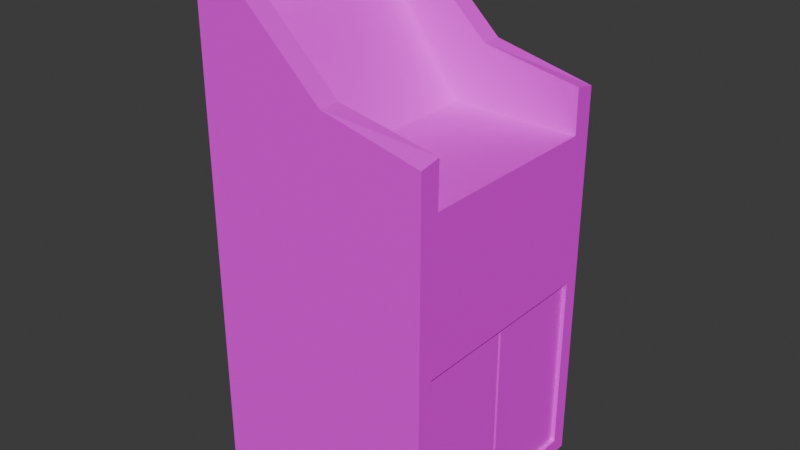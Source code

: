 # Source: GuardPodium.blend  (saved by Blender 5.1.30; exported with 4.5.12 LTS)
import bpy
from mathutils import Matrix  # noqa: F401  (used for matrix-valued properties, if any)

bpy.ops.wm.read_factory_settings(use_empty=True)
scene = bpy.context.scene
scene.name = 'Scene'

# ---- collections
col_collection = bpy.data.collections.new('Collection'); scene.collection.children.link(col_collection)

# ---- images (referenced by path relative to the original .blend; pixels are not part of the script)
import os
ASSET_DIR = os.environ.get("B2B_ASSET_DIR", "")  # directory of the original .blend (textures are referenced by path, not embedded)
HERE = os.path.dirname(os.path.abspath(__file__))  # packed textures are extracted next to this script under _unpacked/

def load_image(name, relpath, width, height, colorspace="sRGB"):
    """Load a texture the original file referenced (path relative to the .blend, or extracted next to this script)."""
    p = next((c for c in (os.path.join(HERE, relpath), os.path.join(ASSET_DIR, relpath)) if relpath and os.path.exists(c)), "")
    if p:
        img = bpy.data.images.load(p, check_existing=True)
        img.name = name
    else:  # same state as the original file: an image datablock whose file is absent (Cycles renders it pink)
        img = bpy.data.images.new(name, width, height)
        img.source = "FILE"
        img.filepath = "//" + (relpath or name)
    img.colorspace_settings.name = colorspace
    return img
img_smoked_walnut_veneer_diff_1k_jpg = load_image('smoked_walnut_veneer_diff_1k.jpg', 'smoked_walnut_veneer_diff_1k.jpg', 1024, 1024, 'sRGB')

# ---- materials (node trees are filled in below, after node groups)
mat_securitybox = bpy.data.materials.new('SecurityBox')
mat_signmaterial = bpy.data.materials.new('SignMaterial')
mat_signtext = bpy.data.materials.new('SignText')

# ---- material node trees
mat_securitybox.use_nodes = True; mat_securitybox.node_tree.nodes.clear()
_N = mat_securitybox.node_tree.nodes; _L = mat_securitybox.node_tree.links
n0 = _N.new('ShaderNodeBsdfPrincipled'); n0.name = 'Principled BSDF'; n0.location = (-200, 100)
n0.inputs[2].default_value = 0.742
n1 = _N.new('ShaderNodeOutputMaterial'); n1.name = 'Material Output'; n1.location = (200, 100)
n2 = _N.new('ShaderNodeTexImage'); n2.name = 'Image Texture'; n2.location = (-490, 80)
n2.image = img_smoked_walnut_veneer_diff_1k_jpg
_L.new(n0.outputs[0], n1.inputs[0])
_L.new(n2.outputs[0], n0.inputs[0])
n1.is_active_output = True
mat_signmaterial.use_nodes = True; mat_signmaterial.node_tree.nodes.clear()
_N = mat_signmaterial.node_tree.nodes; _L = mat_signmaterial.node_tree.links
n0 = _N.new('ShaderNodeBsdfPrincipled'); n0.name = 'Principled BSDF'; n0.location = (-200, 100)
n1 = _N.new('ShaderNodeOutputMaterial'); n1.name = 'Material Output'; n1.location = (200, 100)
n2 = _N.new('ShaderNodeTexImage'); n2.name = 'Image Texture'; n2.location = (-490, 80)
n2.image = img_smoked_walnut_veneer_diff_1k_jpg
_L.new(n0.outputs[0], n1.inputs[0])
_L.new(n2.outputs[0], n0.inputs[0])
n1.is_active_output = True
mat_signtext.use_nodes = True; mat_signtext.node_tree.nodes.clear()
_N = mat_signtext.node_tree.nodes; _L = mat_signtext.node_tree.links
n0 = _N.new('ShaderNodeBsdfPrincipled'); n0.name = 'Principled BSDF'; n0.location = (-200, 100)
n1 = _N.new('ShaderNodeOutputMaterial'); n1.name = 'Material Output'; n1.location = (200, 100)
_L.new(n0.outputs[0], n1.inputs[0])
n1.is_active_output = True

# ---- world
world_world = bpy.data.worlds.new('World'); scene.world = world_world
world_world.use_nodes = True; world_world.node_tree.nodes.clear()
_N = world_world.node_tree.nodes; _L = world_world.node_tree.links
n0 = _N.new('ShaderNodeOutputWorld'); n0.name = 'World Output'; n0.location = (200, 100)
n1 = _N.new('ShaderNodeBackground'); n1.name = 'Background'; n1.location = (-200, 100)
n1.inputs[0].default_value = (0.05088, 0.05088, 0.05088, 1.0)
_L.new(n1.outputs[0], n0.inputs[0])
n0.is_active_output = True
world_world.color = (0.05088, 0.05088, 0.05088)
world_world.sun_shadow_jitter_overblur = 0.0

# ---- meshes
me_cube_002 = bpy.data.meshes.new('Cube.002')
me_cube_002.from_pydata([(-0.5158, -0.3443, -0.6708), (-0.4705, -0.282, 0.6995), (-0.5158, 0.3443, -0.6708), (-0.4705, 0.282, 0.6995), (0.1652, -0.2987, -0.6252), (0.1652, 0.2987, -0.6252), (0.1652, 0.2987, -0.08838), (0.1652, 0.0, -0.6252), (-0.2168, 0.282, 0.3523), (0.1652, -0.2987, -0.08838), (0.1652, 0.0, -0.08838), (-0.2168, -0.282, 0.3523), (-0.5158, -0.3443, 0.7421), (-0.5158, 0.3443, 0.7421), (-0.1715, 0.3443, 0.4184), (0.1652, 0.3443, 0.3511), (-0.1715, -0.3443, 0.4184), (0.1652, -0.3443, 0.3511), (-0.4717, -0.3443, 0.8625), (-0.4717, 0.3443, 0.8625), (-0.1274, 0.3443, 0.5388), (0.1652, 0.3443, 0.4715), (-0.1274, -0.3443, 0.5388), (0.1652, -0.3443, 0.4715), (-0.4263, -0.282, 0.8199), (-0.4263, 0.282, 0.8199), (-0.1274, 0.282, 0.5388), (0.1652, 0.282, 0.4834), (-0.1274, -0.282, 0.5388), (0.1652, -0.282, 0.4834), (0.1652, -0.2848, 0.3523), (0.1652, 0.2848, 0.3523), (0.1652, 0.3443, -0.0428), (0.1652, 0.3443, -0.6708), (0.1652, 0.0, -0.6708), (0.1652, -0.3443, -0.0428), (0.1652, -0.3443, -0.6708), (0.1652, 0.0, -0.0428), (0.1536, 0.0, -0.08838), (0.1536, 0.0, -0.6252), (0.1536, 0.2987, -0.08838), (0.1536, 0.2987, -0.6252), (0.1536, -0.2987, -0.08838), (0.1536, -0.2987, -0.6252), (0.1388, -0.0048, -0.6252), (0.1536, 0.2987, -0.3568), (0.1536, 0.0048, -0.6252), (0.1536, -0.2987, -0.3568), (0.1536, -0.0048, -0.6252), (0.1536, -0.0048, -0.08838), (0.1536, 0.0048, -0.08838), (0.1536, 0.0048, -0.3568), (0.1536, -0.0048, -0.3568), (0.1388, 0.0, -0.6252), (0.1388, 0.0048, -0.08838), (0.1388, 0.0, -0.08838), (0.1388, 0.0048, -0.6252), (0.1388, -0.0048, -0.08838), (0.1388, 0.0048, -0.3568), (0.1388, -0.0048, -0.3568), (-0.5258, -0.3135, 0.01494), (-0.5258, -0.3135, 0.4431), (-0.5258, 0.3135, 0.01494), (-0.5258, 0.3135, 0.4431), (-0.5083, -0.3135, 0.01494), (-0.5083, -0.3135, 0.4431), (-0.5083, 0.3135, 0.01494), (-0.5083, 0.3135, 0.4431)], [], [(0, 12, 13, 2), (2, 13, 14, 15, 32, 33), (36, 35, 17, 16, 12, 0), (2, 33, 34, 36, 0), (8, 3, 1, 11), (4, 7, 39, 48, 43), (6, 10, 38, 50, 40), (32, 15, 31, 30, 17, 35, 37), (14, 13, 19, 20), (12, 16, 22, 18), (1, 3, 25, 24), (11, 1, 24, 28), (29, 23, 17, 30), (11, 30, 31, 8), (24, 25, 19, 18), (26, 27, 21, 20), (25, 26, 20, 19), (28, 24, 18, 22), (29, 28, 22, 23), (15, 14, 20, 21), (13, 12, 18, 19), (16, 17, 23, 22), (28, 29, 30, 11), (3, 8, 26, 25), (31, 27, 26, 8), (15, 21, 27, 31), (6, 5, 33, 32), (5, 7, 34, 33), (4, 9, 35, 36), (7, 4, 36, 34), (9, 10, 37, 35), (10, 6, 32, 37), (52, 49, 42, 47), (55, 57, 59, 58, 54), (7, 5, 41, 46, 39), (10, 9, 42, 49, 38), (9, 4, 43, 47, 42), (5, 6, 40, 45, 41), (52, 48, 44, 59), (41, 45, 51, 46), (45, 40, 50, 51), (48, 52, 47, 43), (39, 46, 56, 53), (58, 59, 44, 53, 56), (51, 50, 54, 58), (46, 51, 58, 56), (50, 38, 55, 54), (38, 49, 57, 55), (49, 52, 59, 57), (48, 39, 53, 44), (60, 61, 63, 62), (62, 63, 67, 66), (66, 67, 65, 64), (64, 65, 61, 60), (62, 66, 64, 60), (67, 63, 61, 65)])
me_cube_002.polygons.foreach_set('material_index', [0, 0, 0, 0, 0, 0, 0, 0, 0, 0, 0, 0, 0, 0, 0, 0, 0, 0, 0, 0, 0, 0, 0, 0, 0, 0, 0, 0, 0, 0, 0, 0, 0, 0, 0, 0, 0, 0, 0, 0, 0, 0, 0, 0, 0, 0, 0, 0, 0, 0, 2, 1, 1, 1, 1, 1])
_uv = me_cube_002.uv_layers.new(name='UVMap')
_uv.uv.foreach_set('vector', [0.0, 0.568, 0.0, 0.04726, 0.2578, 0.04726, 0.2578, 0.568, 0.2578, 0.574, 0.2578, 0.04506, 0.3867, 0.1663, 0.5127, 0.1914, 0.5127, 0.3389, 0.5127, 0.574, 0.5127, 0.574, 0.5127, 0.3389, 0.5127, 0.1914, 0.6387, 0.1663, 0.7676, 0.04506, 0.7676, 0.574, 0.5127, 0.8318, 0.2578, 0.8318, 0.2578, 0.7029, 0.2578, 0.574, 0.5127, 0.574, 0.686, 0.7851, 0.5581, 0.7851, 0.5581, 0.574, 0.686, 0.574, 0.9515, 0.574, 0.9515, 0.6858, 0.9472, 0.6858, 0.9472, 0.684, 0.9472, 0.574, 0.9318, 0.7976, 0.9318, 0.6858, 0.9362, 0.6858, 0.9362, 0.6876, 0.9362, 0.7976, 0.0, 0.765, 0.0, 0.6176, 0.02227, 0.6171, 0.2355, 0.6171, 0.2578, 0.6176, 0.2578, 0.765, 0.1289, 0.765, 0.3867, 0.1663, 0.2578, 0.04506, 0.2743, 0.0, 0.4032, 0.1212, 0.7676, 0.04506, 0.6387, 0.1663, 0.6222, 0.1212, 0.7511, 0.0, 0.5581, 0.574, 0.5581, 0.7851, 0.5127, 0.7851, 0.5127, 0.574, 0.8777, 0.4008, 0.8777, 0.2399, 0.9176, 0.2132, 0.9459, 0.3642, 0.2345, 0.568, 0.2578, 0.5725, 0.2578, 0.6176, 0.2355, 0.6171, 0.7676, 0.00104, 0.9104, 4.711e-09, 0.9104, 0.2132, 0.7676, 0.2122, 0.7039, 0.5973, 0.7039, 0.8085, 0.686, 0.8318, 0.686, 0.574, 0.536, 0.7851, 0.536, 0.8957, 0.5127, 0.8959, 0.5127, 0.7851, 0.7039, 0.8085, 0.8218, 0.8085, 0.8218, 0.8318, 0.686, 0.8318, 0.8218, 0.5973, 0.7039, 0.5973, 0.686, 0.574, 0.8218, 0.574, 0.536, 0.8957, 0.536, 0.7851, 0.5593, 0.7851, 0.5593, 0.8959, 0.5127, 0.1914, 0.3867, 0.1663, 0.4032, 0.1212, 0.5127, 0.1464, 0.2578, 0.04726, 0.0, 0.04726, 0.0, 2.561e-08, 0.2578, 2.561e-08, 0.6387, 0.1663, 0.5127, 0.1914, 0.5127, 0.1464, 0.6222, 0.1212, 0.9073, 0.4476, 0.8865, 0.5571, 0.8375, 0.5571, 0.8375, 0.4141, 0.89, 0.8015, 0.89, 0.9625, 0.8218, 0.9259, 0.8501, 0.7749, 0.8375, 0.5571, 0.7884, 0.5571, 0.7676, 0.4476, 0.8375, 0.4141, 0.0, 0.6176, 0.0, 0.5725, 0.02331, 0.568, 0.02227, 0.6171, 0.01706, 0.782, 0.01706, 0.9829, 0.0, 1.0, 0.0, 0.765, 0.01706, 0.9829, 0.1289, 0.9829, 0.1289, 1.0, 0.0, 1.0, 0.2407, 0.9829, 0.2407, 0.782, 0.2578, 0.765, 0.2578, 1.0, 0.1289, 0.9829, 0.2407, 0.9829, 0.2578, 1.0, 0.1289, 1.0, 0.2407, 0.782, 0.1289, 0.782, 0.1289, 0.765, 0.2578, 0.765, 0.1289, 0.782, 0.01706, 0.782, 0.0, 0.765, 0.1289, 0.765, 0.7676, 0.3137, 0.7676, 0.2132, 0.8777, 0.2132, 0.8777, 0.3137, 0.9319, 0.0, 0.9337, 0.0, 0.9337, 0.1005, 0.9301, 0.1005, 0.9301, 0.0, 0.9515, 0.6858, 0.9515, 0.7976, 0.9472, 0.7976, 0.9472, 0.6876, 0.9472, 0.6858, 0.9318, 0.6858, 0.9318, 0.574, 0.9362, 0.574, 0.9362, 0.684, 0.9362, 0.6858, 0.9258, -6.402e-09, 0.9258, 0.201, 0.9215, 0.201, 0.9215, 0.1005, 0.9215, 0.0, 0.9258, 0.201, 0.9258, -6.402e-09, 0.9301, 0.0, 0.9301, 0.1005, 0.9301, 0.201, 0.9159, 0.1005, 0.9159, 0.201, 0.9104, 0.201, 0.9104, 0.1005, 0.8218, 0.7749, 0.8218, 0.6744, 0.9318, 0.6744, 0.9318, 0.7749, 0.8218, 0.6744, 0.8218, 0.574, 0.9318, 0.574, 0.9318, 0.6744, 0.7676, 0.4141, 0.7676, 0.3137, 0.8777, 0.3137, 0.8777, 0.4141, 0.9472, 0.6858, 0.9472, 0.6876, 0.9417, 0.6876, 0.9417, 0.6858, 0.9301, 0.1005, 0.9337, 0.1005, 0.9337, 0.2009, 0.9319, 0.2009, 0.9301, 0.2009, 0.9159, 0.1005, 0.9159, 6.402e-09, 0.9215, 1.28e-08, 0.9215, 0.1005, 0.9159, 0.201, 0.9159, 0.1005, 0.9215, 0.1005, 0.9215, 0.201, 0.9362, 0.6876, 0.9362, 0.6858, 0.9417, 0.6858, 0.9417, 0.6876, 0.9362, 0.6858, 0.9362, 0.684, 0.9417, 0.684, 0.9417, 0.6858, 0.9159, 6.402e-09, 0.9159, 0.1005, 0.9104, 0.1005, 0.9104, 1.28e-08, 0.9472, 0.684, 0.9472, 0.6858, 0.9417, 0.6858, 0.9417, 0.684, 0.001208, 0.7309, 0.5, 0.7309, 0.5, 0.0004296, 0.001208, 0.0004296, 0.001208, 0.7978, 0.5, 0.7978, 0.5, 0.7774, 0.001208, 0.7774, 0.5012, 0.0004296, 1.0, 0.0004296, 1.0, 0.7309, 0.5012, 0.7309, 0.001208, 0.7997, 0.5, 0.7997, 0.5, 0.8201, 0.001208, 0.8201, 0.7309, 0.7532, 0.7309, 0.7328, 0.0004296, 0.7328, 0.0004296, 0.7532, 0.7309, 0.7551, 0.7309, 0.7755, 0.0004296, 0.7755, 0.0004296, 0.7551])
me_cube_002.materials.append(mat_securitybox)
me_cube_002.materials.append(mat_signmaterial)
me_cube_002.materials.append(mat_signtext)
me_cube_002.update()

# ---- objects
ob_securitybox = bpy.data.objects.new('SecurityBox', me_cube_002)

# ---- transforms, parenting, visibility, modifiers, constraints
ob_securitybox.location = (0.0, 0.0, 0.0)

# ---- collection membership
col_collection.objects.link(ob_securitybox)

# ---- scene / render settings (as saved in the file)
scene.frame_start = 1; scene.frame_end = 250; scene.frame_set(1)
scene.render.engine = 'BLENDER_EEVEE_NEXT'
scene.render.bake_bias = 0.0
scene.render.bake_samples = 0
scene.cycles.sampling_pattern = 'TABULATED_SOBOL'
scene.eevee.use_volume_custom_range = False
bpy.context.view_layer.update()

# ---- added for rendering (the .blend has no active camera and no usable light): camera, sun
cam_auto = bpy.data.cameras.new('AutoCamera')
cam_auto.lens = 50.0
cam_auto.sensor_width = 36.0
cam_auto.clip_end = 1000.0
ob_auto_camera = bpy.data.objects.new('AutoCamera', cam_auto)
scene.collection.objects.link(ob_auto_camera)
ob_auto_camera.location = (1.50109, -2.0177, 1.44101)
ob_auto_camera.rotation_euler = (1.09748, -7.21219e-08, 0.694738)
scene.camera = ob_auto_camera
light_auto_sun = bpy.data.lights.new('AutoSun', 'SUN')
light_auto_sun.energy = 3.0
light_auto_sun.angle = 0.0523599
ob_auto_sun = bpy.data.objects.new('AutoSun', light_auto_sun)
scene.collection.objects.link(ob_auto_sun)
ob_auto_sun.rotation_euler = (0.872665, 0.174533, 0.523599)
bpy.context.view_layer.update()
